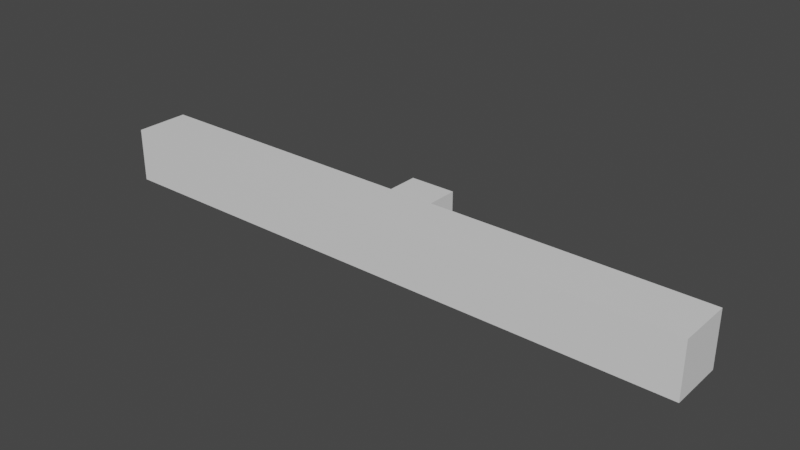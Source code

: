 # Source: slider.blend  (saved by Blender 3.3.6; exported with 4.5.12 LTS)
import bpy
from mathutils import Matrix  # noqa: F401  (used for matrix-valued properties, if any)

bpy.ops.wm.read_factory_settings(use_empty=True)
scene = bpy.context.scene
scene.name = 'Scene'

# ---- collections
col_collection = bpy.data.collections.new('Collection'); scene.collection.children.link(col_collection)

# ---- materials (node trees are filled in below, after node groups)
mat_base = bpy.data.materials.new('Base')
mat_base.use_transparent_shadow = False
mat_slider = bpy.data.materials.new('Slider')
mat_slider.use_transparent_shadow = False

# ---- material node trees
mat_base.use_nodes = True; mat_base.node_tree.nodes.clear()
_N = mat_base.node_tree.nodes; _L = mat_base.node_tree.links
n0 = _N.new('ShaderNodeBsdfPrincipled'); n0.name = 'Principled BSDF'; n0.location = (10, 300)
n0.distribution = 'GGX'
n0.subsurface_method = 'RANDOM_WALK_SKIN'
n0.inputs[3].default_value = 1.45
n0.inputs[27].default_value = (0.0, 0.0, 0.0, 1.0)
n0.inputs[28].default_value = 1.0
n1 = _N.new('ShaderNodeOutputMaterial'); n1.name = 'Material Output'; n1.location = (300, 300)
_L.new(n0.outputs[0], n1.inputs[0])
n1.is_active_output = True
mat_slider.use_nodes = True; mat_slider.node_tree.nodes.clear()
_N = mat_slider.node_tree.nodes; _L = mat_slider.node_tree.links
n0 = _N.new('ShaderNodeBsdfPrincipled'); n0.name = 'Principled BSDF'; n0.location = (10, 300)
n0.distribution = 'GGX'
n0.subsurface_method = 'RANDOM_WALK_SKIN'
n0.inputs[3].default_value = 1.45
n0.inputs[27].default_value = (0.0, 0.0, 0.0, 1.0)
n0.inputs[28].default_value = 1.0
n1 = _N.new('ShaderNodeOutputMaterial'); n1.name = 'Material Output'; n1.location = (300, 300)
_L.new(n0.outputs[0], n1.inputs[0])
n1.is_active_output = True

# ---- world
world_world = bpy.data.worlds.new('World'); scene.world = world_world
world_world.use_nodes = True; world_world.node_tree.nodes.clear()
_N = world_world.node_tree.nodes; _L = world_world.node_tree.links
n0 = _N.new('ShaderNodeOutputWorld'); n0.name = 'World Output'; n0.location = (300, 300)
n1 = _N.new('ShaderNodeBackground'); n1.name = 'Background'; n1.location = (10, 300)
n1.inputs[0].default_value = (0.05088, 0.05088, 0.05088, 1.0)
_L.new(n1.outputs[0], n0.inputs[0])
n0.is_active_output = True
world_world.color = (0.05088, 0.05088, 0.05088)
world_world.use_sun_shadow = False
world_world.sun_shadow_jitter_overblur = 0.0

# ---- meshes
me_cube_001 = bpy.data.meshes.new('Cube.001')
me_cube_001.from_pydata([(-1.101, -1.0, -1.0), (-1.061, -0.5668, -0.6), (-1.101, -1.0, 1.0), (-1.061, -0.5668, 0.6), (-1.101, 1.0, -1.0), (-1.101, 1.0, 1.0), (1.101, -1.0, -1.0), (1.061, -0.5668, -0.6), (1.101, -1.0, 1.0), (1.061, -0.5668, 0.6), (1.101, 1.0, -1.0), (1.101, 1.0, 1.0), (-1.061, 1.0, -0.6), (-1.061, 1.0, 0.6), (1.061, 1.0, -0.6), (1.061, 1.0, 0.6)], [], [(0, 2, 5, 4), (11, 10, 14, 15), (10, 4, 5, 11, 15, 13, 12, 14), (10, 11, 8, 6), (6, 8, 2, 0), (4, 10, 6, 0), (11, 5, 2, 8), (13, 3, 1, 12), (14, 7, 9, 15), (7, 1, 3, 9), (12, 1, 7, 14), (9, 3, 13, 15)])
_uv = me_cube_001.uv_layers.new(name='UVMap')
_uv.uv.foreach_set('vector', [0.375, 0.0, 0.625, 0.0, 0.625, 0.25, 0.375, 0.25, 0.625, 0.5, 0.375, 0.5, 0.425, 0.495, 0.575, 0.495, 0.375, 0.5, 0.375, 0.25, 0.625, 0.25, 0.625, 0.5, 0.575, 0.495, 0.575, 0.255, 0.425, 0.255, 0.425, 0.495, 0.375, 0.5, 0.625, 0.5, 0.625, 0.75, 0.375, 0.75, 0.375, 0.75, 0.625, 0.75, 0.625, 1.0, 0.375, 1.0, 0.125, 0.5, 0.375, 0.5, 0.375, 0.75, 0.125, 0.75, 0.625, 0.5, 0.875, 0.5, 0.875, 0.75, 0.625, 0.75, 0.625, 0.221, 0.625, 0.0, 0.375, 0.0, 0.375, 0.221, 0.375, 0.529, 0.375, 0.75, 0.625, 0.75, 0.625, 0.529, 0.375, 0.75, 0.375, 1.0, 0.625, 1.0, 0.625, 0.75, 0.125, 0.529, 0.125, 0.75, 0.375, 0.75, 0.375, 0.529, 0.625, 0.75, 0.875, 0.75, 0.875, 0.529, 0.625, 0.529])
me_cube_001.materials.append(mat_base)
me_cube_001.update()
me_cube_002 = bpy.data.meshes.new('Cube.002')
me_cube_002.from_pydata([(-1.0, -1.0, -1.0), (-1.0, -1.0, 1.0), (-1.0, 0.8338, -1.0), (-1.0, 0.8338, 1.0), (1.0, -1.0, -1.0), (1.0, -1.0, 1.0), (1.0, 0.8338, -1.0), (1.0, 0.8338, 1.0), (-1.408, 0.962, 1.408), (-1.408, 0.962, -1.408), (1.408, 0.962, -1.408), (1.408, 0.962, 1.408), (-1.408, 2.357, 1.408), (-1.408, 2.357, -1.408), (1.408, 2.357, -1.408), (1.408, 2.357, 1.408)], [], [(0, 1, 3, 2), (3, 7, 11, 8), (6, 7, 5, 4), (4, 5, 1, 0), (2, 6, 4, 0), (7, 3, 1, 5), (8, 11, 15, 12), (2, 3, 8, 9), (7, 6, 10, 11), (6, 2, 9, 10), (13, 12, 15, 14), (9, 8, 12, 13), (11, 10, 14, 15), (10, 9, 13, 14)])
_uv = me_cube_002.uv_layers.new(name='UVMap')
_uv.uv.foreach_set('vector', [0.375, 0.0, 0.625, 0.0, 0.625, 0.25, 0.375, 0.25, 0.875, 0.5, 0.625, 0.5, 0.625, 0.5, 0.875, 0.5, 0.375, 0.5, 0.625, 0.5, 0.625, 0.75, 0.375, 0.75, 0.375, 0.75, 0.625, 0.75, 0.625, 1.0, 0.375, 1.0, 0.125, 0.5, 0.375, 0.5, 0.375, 0.75, 0.125, 0.75, 0.625, 0.5, 0.875, 0.5, 0.875, 0.75, 0.625, 0.75, 0.875, 0.5, 0.625, 0.5, 0.625, 0.5, 0.875, 0.5, 0.375, 0.25, 0.625, 0.25, 0.625, 0.25, 0.375, 0.25, 0.625, 0.5, 0.375, 0.5, 0.375, 0.5, 0.625, 0.5, 0.375, 0.5, 0.125, 0.5, 0.125, 0.5, 0.375, 0.5, 0.375, 0.25, 0.625, 0.25, 0.625, 0.5, 0.375, 0.5, 0.375, 0.25, 0.625, 0.25, 0.625, 0.25, 0.375, 0.25, 0.625, 0.5, 0.375, 0.5, 0.375, 0.5, 0.625, 0.5, 0.375, 0.5, 0.125, 0.5, 0.125, 0.5, 0.375, 0.5])
me_cube_002.materials.append(mat_slider)
me_cube_002.update()

# ---- objects
ob_cube = bpy.data.objects.new('Cube', me_cube_001)
ob_cube_001 = bpy.data.objects.new('Cube.001', me_cube_002)

# ---- transforms, parenting, visibility, modifiers, constraints
ob_cube.location = (0.0, 0.0, 0.0)
ob_cube.scale = (1.0, 0.1, 0.1)
ob_cube_001.location = (0.0, 0.03192, 0.0)
ob_cube_001.scale = (0.06, 0.0886, 0.06)

# ---- collection membership
col_collection.objects.link(ob_cube)
col_collection.objects.link(ob_cube_001)

# ---- scene / render settings (as saved in the file)
scene.frame_start = 1; scene.frame_end = 250; scene.frame_set(1)
scene.render.engine = 'BLENDER_EEVEE_NEXT'
scene.cycles.sampling_pattern = 'TABULATED_SOBOL'
scene.cycles.use_light_tree = False
scene.view_settings.view_transform = 'Filmic'
bpy.context.view_layer.update()

# ---- added for rendering (the .blend has no active camera and no usable light): camera, sun
cam_auto = bpy.data.cameras.new('AutoCamera')
cam_auto.lens = 50.0
cam_auto.sensor_width = 36.0
cam_auto.clip_end = 1000.0
ob_auto_camera = bpy.data.objects.new('AutoCamera', cam_auto)
scene.collection.objects.link(ob_auto_camera)
ob_auto_camera.location = (2.06941, -2.4129, 1.65553)
ob_auto_camera.rotation_euler = (1.09748, -7.21219e-08, 0.694738)
scene.camera = ob_auto_camera
light_auto_sun = bpy.data.lights.new('AutoSun', 'SUN')
light_auto_sun.energy = 3.0
light_auto_sun.angle = 0.0523599
ob_auto_sun = bpy.data.objects.new('AutoSun', light_auto_sun)
scene.collection.objects.link(ob_auto_sun)
ob_auto_sun.rotation_euler = (0.872665, 0.174533, 0.523599)
bpy.context.view_layer.update()
